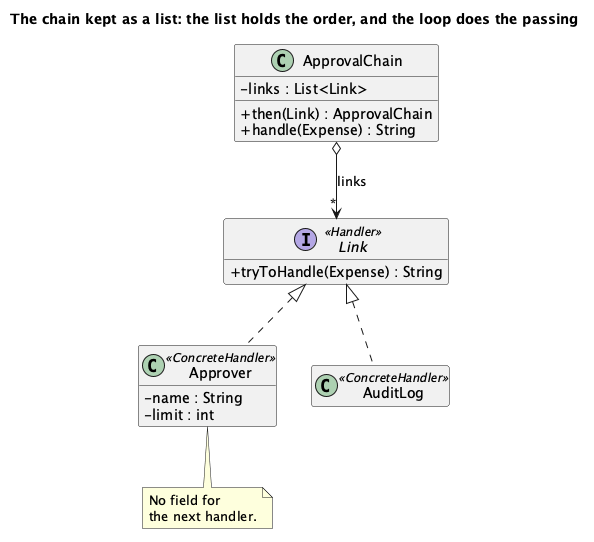

The diagram above was rendered by PlantUML. Its source (embedded in the PNG):
@startuml "Chain of Responsibility - Expense (List) - Class Diagram"
skinparam classAttributeIconSize 0
hide empty members
title The chain kept as a list: the list holds the order, and the loop does the passing
class ApprovalChain {
  - links : List<Link>
  + then(Link) : ApprovalChain
  + handle(Expense) : String
}
interface Link <<Handler>> {
  + tryToHandle(Expense) : String
}
class Approver <<ConcreteHandler>> {
  - name : String
  - limit : int
}
class AuditLog <<ConcreteHandler>>
ApprovalChain o--> "*" Link : links
Link <|.. Approver
Link <|.. AuditLog
note bottom of Approver
  No field for
  the next handler.
end note
@enduml